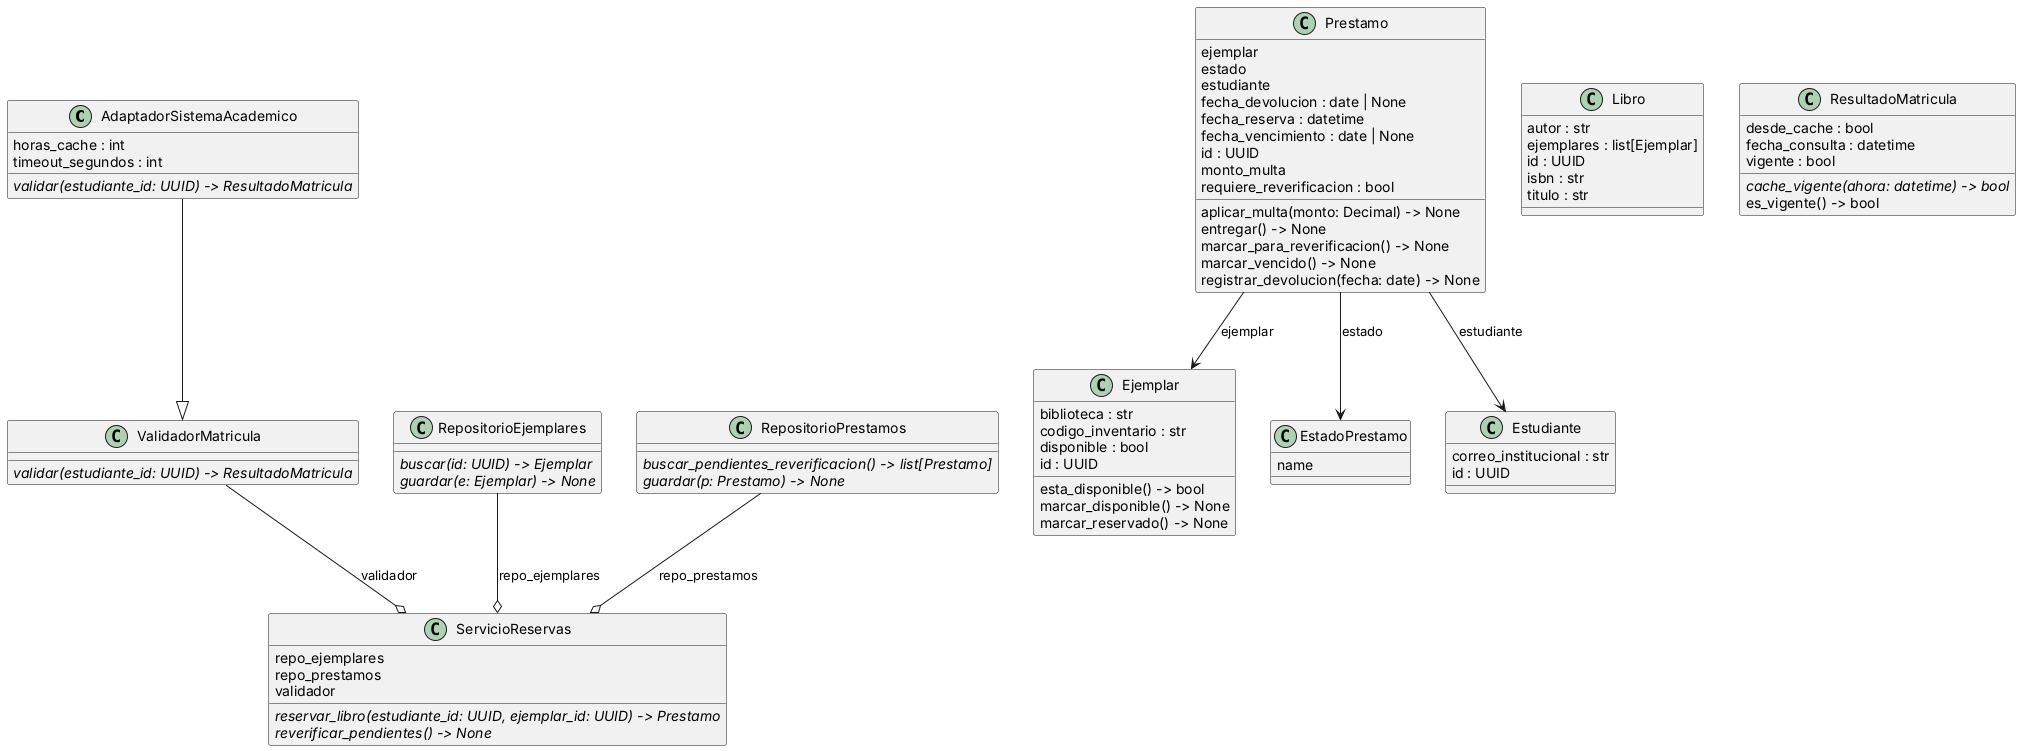

The diagram above was rendered by PlantUML. Its source (embedded in the PNG):
@startuml classes_reservas
set namespaceSeparator none
class "AdaptadorSistemaAcademico" as reservas.dominio.AdaptadorSistemaAcademico {
  horas_cache : int
  timeout_segundos : int
  {abstract}validar(estudiante_id: UUID) -> ResultadoMatricula
}
class "Ejemplar" as reservas.dominio.Ejemplar {
  biblioteca : str
  codigo_inventario : str
  disponible : bool
  id : UUID
  esta_disponible() -> bool
  marcar_disponible() -> None
  marcar_reservado() -> None
}
class "EstadoPrestamo" as reservas.dominio.EstadoPrestamo {
  name
}
class "Estudiante" as reservas.dominio.Estudiante {
  correo_institucional : str
  id : UUID
}
class "Libro" as reservas.dominio.Libro {
  autor : str
  ejemplares : list[Ejemplar]
  id : UUID
  isbn : str
  titulo : str
}
class "Prestamo" as reservas.dominio.Prestamo {
  ejemplar
  estado
  estudiante
  fecha_devolucion : date | None
  fecha_reserva : datetime
  fecha_vencimiento : date | None
  id : UUID
  monto_multa
  requiere_reverificacion : bool
  aplicar_multa(monto: Decimal) -> None
  entregar() -> None
  marcar_para_reverificacion() -> None
  marcar_vencido() -> None
  registrar_devolucion(fecha: date) -> None
}
class "RepositorioEjemplares" as reservas.dominio.RepositorioEjemplares {
  {abstract}buscar(id: UUID) -> Ejemplar
  {abstract}guardar(e: Ejemplar) -> None
}
class "RepositorioPrestamos" as reservas.dominio.RepositorioPrestamos {
  {abstract}buscar_pendientes_reverificacion() -> list[Prestamo]
  {abstract}guardar(p: Prestamo) -> None
}
class "ResultadoMatricula" as reservas.dominio.ResultadoMatricula {
  desde_cache : bool
  fecha_consulta : datetime
  vigente : bool
  {abstract}cache_vigente(ahora: datetime) -> bool
  es_vigente() -> bool
}
class "ServicioReservas" as reservas.dominio.ServicioReservas {
  repo_ejemplares
  repo_prestamos
  validador
  {abstract}reservar_libro(estudiante_id: UUID, ejemplar_id: UUID) -> Prestamo
  {abstract}reverificar_pendientes() -> None
}
class "ValidadorMatricula" as reservas.dominio.ValidadorMatricula {
  {abstract}validar(estudiante_id: UUID) -> ResultadoMatricula
}
reservas.dominio.AdaptadorSistemaAcademico --|> reservas.dominio.ValidadorMatricula
reservas.dominio.Prestamo --> reservas.dominio.Ejemplar : ejemplar
reservas.dominio.Prestamo --> reservas.dominio.EstadoPrestamo : estado
reservas.dominio.Prestamo --> reservas.dominio.Estudiante : estudiante
reservas.dominio.RepositorioEjemplares --o reservas.dominio.ServicioReservas : repo_ejemplares
reservas.dominio.RepositorioPrestamos --o reservas.dominio.ServicioReservas : repo_prestamos
reservas.dominio.ValidadorMatricula --o reservas.dominio.ServicioReservas : validador
@enduml